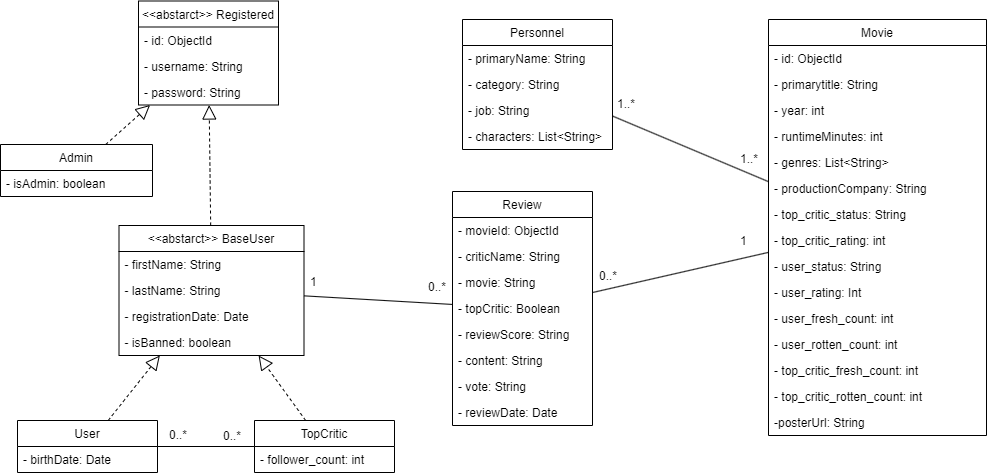

The diagram above was exported from draw.io. Its source (the exported page's mxGraphModel, read from the mxfile embedded in the PNG):
<mxGraphModel dx="1463" dy="863" grid="0" gridSize="10" guides="1" tooltips="1" connect="1" arrows="1" fold="1" page="1" pageScale="1" pageWidth="1169" pageHeight="827" math="0" shadow="0">
  <root>
    <mxCell id="0" />
    <mxCell id="1" parent="0" />
    <mxCell id="VPoVaNaABakaSM9ocbeA-1" value="&lt;&lt;abstarct&gt;&gt; Registered" style="swimlane;fontStyle=0;childLayout=stackLayout;horizontal=1;startSize=26;fillColor=none;horizontalStack=0;resizeParent=1;resizeParentMax=0;resizeLast=0;collapsible=1;marginBottom=0;" vertex="1" parent="1">
      <mxGeometry x="191" y="322.5" width="140" height="104" as="geometry" />
    </mxCell>
    <mxCell id="VPoVaNaABakaSM9ocbeA-2" value="- id: ObjectId" style="text;strokeColor=none;fillColor=none;align=left;verticalAlign=top;spacingLeft=4;spacingRight=4;overflow=hidden;rotatable=0;points=[[0,0.5],[1,0.5]];portConstraint=eastwest;" vertex="1" parent="VPoVaNaABakaSM9ocbeA-1">
      <mxGeometry y="26" width="140" height="26" as="geometry" />
    </mxCell>
    <mxCell id="VPoVaNaABakaSM9ocbeA-3" value="- username: String" style="text;strokeColor=none;fillColor=none;align=left;verticalAlign=top;spacingLeft=4;spacingRight=4;overflow=hidden;rotatable=0;points=[[0,0.5],[1,0.5]];portConstraint=eastwest;" vertex="1" parent="VPoVaNaABakaSM9ocbeA-1">
      <mxGeometry y="52" width="140" height="26" as="geometry" />
    </mxCell>
    <mxCell id="VPoVaNaABakaSM9ocbeA-4" value="- password: String" style="text;strokeColor=none;fillColor=none;align=left;verticalAlign=top;spacingLeft=4;spacingRight=4;overflow=hidden;rotatable=0;points=[[0,0.5],[1,0.5]];portConstraint=eastwest;" vertex="1" parent="VPoVaNaABakaSM9ocbeA-1">
      <mxGeometry y="78" width="140" height="26" as="geometry" />
    </mxCell>
    <mxCell id="VPoVaNaABakaSM9ocbeA-5" value="" style="endArrow=block;dashed=1;endFill=0;endSize=12;html=1;" edge="1" parent="1" source="VPoVaNaABakaSM9ocbeA-58" target="VPoVaNaABakaSM9ocbeA-1">
      <mxGeometry width="160" relative="1" as="geometry">
        <mxPoint x="157.54838709677415" y="461.5000000000001" as="sourcePoint" />
        <mxPoint x="451" y="392" as="targetPoint" />
      </mxGeometry>
    </mxCell>
    <mxCell id="VPoVaNaABakaSM9ocbeA-6" value="&lt;&lt;abstarct&gt;&gt; BaseUser" style="swimlane;fontStyle=0;childLayout=stackLayout;horizontal=1;startSize=26;fillColor=none;horizontalStack=0;resizeParent=1;resizeParentMax=0;resizeLast=0;collapsible=1;marginBottom=0;" vertex="1" parent="1">
      <mxGeometry x="171.5" y="547" width="185" height="130" as="geometry" />
    </mxCell>
    <mxCell id="VPoVaNaABakaSM9ocbeA-7" value="- firstName: String" style="text;strokeColor=none;fillColor=none;align=left;verticalAlign=top;spacingLeft=4;spacingRight=4;overflow=hidden;rotatable=0;points=[[0,0.5],[1,0.5]];portConstraint=eastwest;" vertex="1" parent="VPoVaNaABakaSM9ocbeA-6">
      <mxGeometry y="26" width="185" height="26" as="geometry" />
    </mxCell>
    <mxCell id="VPoVaNaABakaSM9ocbeA-8" value="- lastName: String" style="text;strokeColor=none;fillColor=none;align=left;verticalAlign=top;spacingLeft=4;spacingRight=4;overflow=hidden;rotatable=0;points=[[0,0.5],[1,0.5]];portConstraint=eastwest;" vertex="1" parent="VPoVaNaABakaSM9ocbeA-6">
      <mxGeometry y="52" width="185" height="26" as="geometry" />
    </mxCell>
    <mxCell id="VPoVaNaABakaSM9ocbeA-9" value="- registrationDate: Date" style="text;strokeColor=none;fillColor=none;align=left;verticalAlign=top;spacingLeft=4;spacingRight=4;overflow=hidden;rotatable=0;points=[[0,0.5],[1,0.5]];portConstraint=eastwest;" vertex="1" parent="VPoVaNaABakaSM9ocbeA-6">
      <mxGeometry y="78" width="185" height="26" as="geometry" />
    </mxCell>
    <mxCell id="VPoVaNaABakaSM9ocbeA-10" value="- isBanned: boolean" style="text;strokeColor=none;fillColor=none;align=left;verticalAlign=top;spacingLeft=4;spacingRight=4;overflow=hidden;rotatable=0;points=[[0,0.5],[1,0.5]];portConstraint=eastwest;" vertex="1" parent="VPoVaNaABakaSM9ocbeA-6">
      <mxGeometry y="104" width="185" height="26" as="geometry" />
    </mxCell>
    <mxCell id="VPoVaNaABakaSM9ocbeA-11" value="User" style="swimlane;fontStyle=0;childLayout=stackLayout;horizontal=1;startSize=26;fillColor=none;horizontalStack=0;resizeParent=1;resizeParentMax=0;resizeLast=0;collapsible=1;marginBottom=0;" vertex="1" parent="1">
      <mxGeometry x="70" y="742" width="140" height="52" as="geometry" />
    </mxCell>
    <mxCell id="VPoVaNaABakaSM9ocbeA-12" value="- birthDate: Date" style="text;strokeColor=none;fillColor=none;align=left;verticalAlign=top;spacingLeft=4;spacingRight=4;overflow=hidden;rotatable=0;points=[[0,0.5],[1,0.5]];portConstraint=eastwest;" vertex="1" parent="VPoVaNaABakaSM9ocbeA-11">
      <mxGeometry y="26" width="140" height="26" as="geometry" />
    </mxCell>
    <mxCell id="VPoVaNaABakaSM9ocbeA-13" value="" style="endArrow=block;dashed=1;endFill=0;endSize=12;html=1;" edge="1" parent="1" source="VPoVaNaABakaSM9ocbeA-6" target="VPoVaNaABakaSM9ocbeA-1">
      <mxGeometry width="160" relative="1" as="geometry">
        <mxPoint x="529.2646048109966" y="390.4999999999999" as="sourcePoint" />
        <mxPoint x="434.1030927835052" y="310" as="targetPoint" />
      </mxGeometry>
    </mxCell>
    <mxCell id="VPoVaNaABakaSM9ocbeA-14" value="" style="endArrow=block;dashed=1;endFill=0;endSize=12;html=1;" edge="1" parent="1" source="VPoVaNaABakaSM9ocbeA-11" target="VPoVaNaABakaSM9ocbeA-6">
      <mxGeometry width="160" relative="1" as="geometry">
        <mxPoint x="278.97967479674776" y="556.9999999999999" as="sourcePoint" />
        <mxPoint x="340.280487804878" y="499" as="targetPoint" />
      </mxGeometry>
    </mxCell>
    <mxCell id="VPoVaNaABakaSM9ocbeA-15" value="" style="endArrow=block;dashed=1;endFill=0;endSize=12;html=1;" edge="1" parent="1" source="VPoVaNaABakaSM9ocbeA-60" target="VPoVaNaABakaSM9ocbeA-6">
      <mxGeometry width="160" relative="1" as="geometry">
        <mxPoint x="376.5" y="742" as="sourcePoint" />
        <mxPoint x="247.1992481203008" y="609" as="targetPoint" />
      </mxGeometry>
    </mxCell>
    <mxCell id="VPoVaNaABakaSM9ocbeA-16" value="Movie" style="swimlane;fontStyle=0;childLayout=stackLayout;horizontal=1;startSize=26;fillColor=none;horizontalStack=0;resizeParent=1;resizeParentMax=0;resizeLast=0;collapsible=1;marginBottom=0;" vertex="1" parent="1">
      <mxGeometry x="821" y="341" width="218" height="416" as="geometry">
        <mxRectangle x="821" y="341" width="67" height="26" as="alternateBounds" />
      </mxGeometry>
    </mxCell>
    <mxCell id="VPoVaNaABakaSM9ocbeA-17" value="- id: ObjectId" style="text;strokeColor=none;fillColor=none;align=left;verticalAlign=top;spacingLeft=4;spacingRight=4;overflow=hidden;rotatable=0;points=[[0,0.5],[1,0.5]];portConstraint=eastwest;" vertex="1" parent="VPoVaNaABakaSM9ocbeA-16">
      <mxGeometry y="26" width="218" height="26" as="geometry" />
    </mxCell>
    <mxCell id="VPoVaNaABakaSM9ocbeA-18" value="- primarytitle: String" style="text;strokeColor=none;fillColor=none;align=left;verticalAlign=top;spacingLeft=4;spacingRight=4;overflow=hidden;rotatable=0;points=[[0,0.5],[1,0.5]];portConstraint=eastwest;" vertex="1" parent="VPoVaNaABakaSM9ocbeA-16">
      <mxGeometry y="52" width="218" height="26" as="geometry" />
    </mxCell>
    <mxCell id="VPoVaNaABakaSM9ocbeA-19" value="- year: int" style="text;strokeColor=none;fillColor=none;align=left;verticalAlign=top;spacingLeft=4;spacingRight=4;overflow=hidden;rotatable=0;points=[[0,0.5],[1,0.5]];portConstraint=eastwest;" vertex="1" parent="VPoVaNaABakaSM9ocbeA-16">
      <mxGeometry y="78" width="218" height="26" as="geometry" />
    </mxCell>
    <mxCell id="VPoVaNaABakaSM9ocbeA-20" value="- runtimeMinutes: int" style="text;strokeColor=none;fillColor=none;align=left;verticalAlign=top;spacingLeft=4;spacingRight=4;overflow=hidden;rotatable=0;points=[[0,0.5],[1,0.5]];portConstraint=eastwest;" vertex="1" parent="VPoVaNaABakaSM9ocbeA-16">
      <mxGeometry y="104" width="218" height="26" as="geometry" />
    </mxCell>
    <mxCell id="VPoVaNaABakaSM9ocbeA-21" value="- genres: List&lt;String&gt;" style="text;strokeColor=none;fillColor=none;align=left;verticalAlign=top;spacingLeft=4;spacingRight=4;overflow=hidden;rotatable=0;points=[[0,0.5],[1,0.5]];portConstraint=eastwest;" vertex="1" parent="VPoVaNaABakaSM9ocbeA-16">
      <mxGeometry y="130" width="218" height="26" as="geometry" />
    </mxCell>
    <mxCell id="VPoVaNaABakaSM9ocbeA-22" value="- productionCompany: String" style="text;strokeColor=none;fillColor=none;align=left;verticalAlign=top;spacingLeft=4;spacingRight=4;overflow=hidden;rotatable=0;points=[[0,0.5],[1,0.5]];portConstraint=eastwest;" vertex="1" parent="VPoVaNaABakaSM9ocbeA-16">
      <mxGeometry y="156" width="218" height="26" as="geometry" />
    </mxCell>
    <mxCell id="VPoVaNaABakaSM9ocbeA-23" value="- top_critic_status: String" style="text;strokeColor=none;fillColor=none;align=left;verticalAlign=top;spacingLeft=4;spacingRight=4;overflow=hidden;rotatable=0;points=[[0,0.5],[1,0.5]];portConstraint=eastwest;" vertex="1" parent="VPoVaNaABakaSM9ocbeA-16">
      <mxGeometry y="182" width="218" height="26" as="geometry" />
    </mxCell>
    <mxCell id="VPoVaNaABakaSM9ocbeA-24" value="- top_critic_rating: int" style="text;strokeColor=none;fillColor=none;align=left;verticalAlign=top;spacingLeft=4;spacingRight=4;overflow=hidden;rotatable=0;points=[[0,0.5],[1,0.5]];portConstraint=eastwest;" vertex="1" parent="VPoVaNaABakaSM9ocbeA-16">
      <mxGeometry y="208" width="218" height="26" as="geometry" />
    </mxCell>
    <mxCell id="VPoVaNaABakaSM9ocbeA-25" value="- user_status: String" style="text;strokeColor=none;fillColor=none;align=left;verticalAlign=top;spacingLeft=4;spacingRight=4;overflow=hidden;rotatable=0;points=[[0,0.5],[1,0.5]];portConstraint=eastwest;" vertex="1" parent="VPoVaNaABakaSM9ocbeA-16">
      <mxGeometry y="234" width="218" height="26" as="geometry" />
    </mxCell>
    <mxCell id="VPoVaNaABakaSM9ocbeA-26" value="- user_rating: Int" style="text;strokeColor=none;fillColor=none;align=left;verticalAlign=top;spacingLeft=4;spacingRight=4;overflow=hidden;rotatable=0;points=[[0,0.5],[1,0.5]];portConstraint=eastwest;" vertex="1" parent="VPoVaNaABakaSM9ocbeA-16">
      <mxGeometry y="260" width="218" height="26" as="geometry" />
    </mxCell>
    <mxCell id="VPoVaNaABakaSM9ocbeA-27" value="- user_fresh_count: int" style="text;strokeColor=none;fillColor=none;align=left;verticalAlign=top;spacingLeft=4;spacingRight=4;overflow=hidden;rotatable=0;points=[[0,0.5],[1,0.5]];portConstraint=eastwest;" vertex="1" parent="VPoVaNaABakaSM9ocbeA-16">
      <mxGeometry y="286" width="218" height="26" as="geometry" />
    </mxCell>
    <mxCell id="VPoVaNaABakaSM9ocbeA-28" value="- user_rotten_count: int" style="text;strokeColor=none;fillColor=none;align=left;verticalAlign=top;spacingLeft=4;spacingRight=4;overflow=hidden;rotatable=0;points=[[0,0.5],[1,0.5]];portConstraint=eastwest;" vertex="1" parent="VPoVaNaABakaSM9ocbeA-16">
      <mxGeometry y="312" width="218" height="26" as="geometry" />
    </mxCell>
    <mxCell id="VPoVaNaABakaSM9ocbeA-29" value="- top_critic_fresh_count: int" style="text;strokeColor=none;fillColor=none;align=left;verticalAlign=top;spacingLeft=4;spacingRight=4;overflow=hidden;rotatable=0;points=[[0,0.5],[1,0.5]];portConstraint=eastwest;" vertex="1" parent="VPoVaNaABakaSM9ocbeA-16">
      <mxGeometry y="338" width="218" height="26" as="geometry" />
    </mxCell>
    <mxCell id="VPoVaNaABakaSM9ocbeA-30" value="- top_critic_rotten_count: int" style="text;strokeColor=none;fillColor=none;align=left;verticalAlign=top;spacingLeft=4;spacingRight=4;overflow=hidden;rotatable=0;points=[[0,0.5],[1,0.5]];portConstraint=eastwest;" vertex="1" parent="VPoVaNaABakaSM9ocbeA-16">
      <mxGeometry y="364" width="218" height="26" as="geometry" />
    </mxCell>
    <mxCell id="VPoVaNaABakaSM9ocbeA-31" value="-posterUrl: String" style="text;strokeColor=none;fillColor=none;align=left;verticalAlign=top;spacingLeft=4;spacingRight=4;overflow=hidden;rotatable=0;points=[[0,0.5],[1,0.5]];portConstraint=eastwest;" vertex="1" parent="VPoVaNaABakaSM9ocbeA-16">
      <mxGeometry y="390" width="218" height="26" as="geometry" />
    </mxCell>
    <mxCell id="VPoVaNaABakaSM9ocbeA-32" value="Review" style="swimlane;fontStyle=0;childLayout=stackLayout;horizontal=1;startSize=26;fillColor=none;horizontalStack=0;resizeParent=1;resizeParentMax=0;resizeLast=0;collapsible=1;marginBottom=0;" vertex="1" parent="1">
      <mxGeometry x="505" y="513" width="140" height="234" as="geometry" />
    </mxCell>
    <mxCell id="VPoVaNaABakaSM9ocbeA-33" value="- movieId: ObjectId" style="text;strokeColor=none;fillColor=none;align=left;verticalAlign=top;spacingLeft=4;spacingRight=4;overflow=hidden;rotatable=0;points=[[0,0.5],[1,0.5]];portConstraint=eastwest;" vertex="1" parent="VPoVaNaABakaSM9ocbeA-32">
      <mxGeometry y="26" width="140" height="26" as="geometry" />
    </mxCell>
    <mxCell id="VPoVaNaABakaSM9ocbeA-34" value="- criticName: String" style="text;strokeColor=none;fillColor=none;align=left;verticalAlign=top;spacingLeft=4;spacingRight=4;overflow=hidden;rotatable=0;points=[[0,0.5],[1,0.5]];portConstraint=eastwest;" vertex="1" parent="VPoVaNaABakaSM9ocbeA-32">
      <mxGeometry y="52" width="140" height="26" as="geometry" />
    </mxCell>
    <mxCell id="VPoVaNaABakaSM9ocbeA-35" value="- movie: String" style="text;strokeColor=none;fillColor=none;align=left;verticalAlign=top;spacingLeft=4;spacingRight=4;overflow=hidden;rotatable=0;points=[[0,0.5],[1,0.5]];portConstraint=eastwest;" vertex="1" parent="VPoVaNaABakaSM9ocbeA-32">
      <mxGeometry y="78" width="140" height="26" as="geometry" />
    </mxCell>
    <mxCell id="VPoVaNaABakaSM9ocbeA-36" value="- topCritic: Boolean" style="text;strokeColor=none;fillColor=none;align=left;verticalAlign=top;spacingLeft=4;spacingRight=4;overflow=hidden;rotatable=0;points=[[0,0.5],[1,0.5]];portConstraint=eastwest;" vertex="1" parent="VPoVaNaABakaSM9ocbeA-32">
      <mxGeometry y="104" width="140" height="26" as="geometry" />
    </mxCell>
    <mxCell id="VPoVaNaABakaSM9ocbeA-37" value="- reviewScore: String" style="text;strokeColor=none;fillColor=none;align=left;verticalAlign=top;spacingLeft=4;spacingRight=4;overflow=hidden;rotatable=0;points=[[0,0.5],[1,0.5]];portConstraint=eastwest;" vertex="1" parent="VPoVaNaABakaSM9ocbeA-32">
      <mxGeometry y="130" width="140" height="26" as="geometry" />
    </mxCell>
    <mxCell id="VPoVaNaABakaSM9ocbeA-38" value="- content: String" style="text;strokeColor=none;fillColor=none;align=left;verticalAlign=top;spacingLeft=4;spacingRight=4;overflow=hidden;rotatable=0;points=[[0,0.5],[1,0.5]];portConstraint=eastwest;" vertex="1" parent="VPoVaNaABakaSM9ocbeA-32">
      <mxGeometry y="156" width="140" height="26" as="geometry" />
    </mxCell>
    <mxCell id="VPoVaNaABakaSM9ocbeA-39" value="- vote: String" style="text;strokeColor=none;fillColor=none;align=left;verticalAlign=top;spacingLeft=4;spacingRight=4;overflow=hidden;rotatable=0;points=[[0,0.5],[1,0.5]];portConstraint=eastwest;" vertex="1" parent="VPoVaNaABakaSM9ocbeA-32">
      <mxGeometry y="182" width="140" height="26" as="geometry" />
    </mxCell>
    <mxCell id="VPoVaNaABakaSM9ocbeA-40" value="- reviewDate: Date" style="text;strokeColor=none;fillColor=none;align=left;verticalAlign=top;spacingLeft=4;spacingRight=4;overflow=hidden;rotatable=0;points=[[0,0.5],[1,0.5]];portConstraint=eastwest;" vertex="1" parent="VPoVaNaABakaSM9ocbeA-32">
      <mxGeometry y="208" width="140" height="26" as="geometry" />
    </mxCell>
    <mxCell id="VPoVaNaABakaSM9ocbeA-41" value="Personnel" style="swimlane;fontStyle=0;childLayout=stackLayout;horizontal=1;startSize=26;fillColor=none;horizontalStack=0;resizeParent=1;resizeParentMax=0;resizeLast=0;collapsible=1;marginBottom=0;" vertex="1" parent="1">
      <mxGeometry x="515" y="341" width="150" height="130" as="geometry" />
    </mxCell>
    <mxCell id="VPoVaNaABakaSM9ocbeA-42" value="- primaryName: String" style="text;strokeColor=none;fillColor=none;align=left;verticalAlign=top;spacingLeft=4;spacingRight=4;overflow=hidden;rotatable=0;points=[[0,0.5],[1,0.5]];portConstraint=eastwest;" vertex="1" parent="VPoVaNaABakaSM9ocbeA-41">
      <mxGeometry y="26" width="150" height="26" as="geometry" />
    </mxCell>
    <mxCell id="VPoVaNaABakaSM9ocbeA-43" value="- category: String" style="text;strokeColor=none;fillColor=none;align=left;verticalAlign=top;spacingLeft=4;spacingRight=4;overflow=hidden;rotatable=0;points=[[0,0.5],[1,0.5]];portConstraint=eastwest;" vertex="1" parent="VPoVaNaABakaSM9ocbeA-41">
      <mxGeometry y="52" width="150" height="26" as="geometry" />
    </mxCell>
    <mxCell id="VPoVaNaABakaSM9ocbeA-44" value="- job: String" style="text;strokeColor=none;fillColor=none;align=left;verticalAlign=top;spacingLeft=4;spacingRight=4;overflow=hidden;rotatable=0;points=[[0,0.5],[1,0.5]];portConstraint=eastwest;" vertex="1" parent="VPoVaNaABakaSM9ocbeA-41">
      <mxGeometry y="78" width="150" height="26" as="geometry" />
    </mxCell>
    <mxCell id="VPoVaNaABakaSM9ocbeA-45" value="- characters: List&lt;String&gt;" style="text;strokeColor=none;fillColor=none;align=left;verticalAlign=top;spacingLeft=4;spacingRight=4;overflow=hidden;rotatable=0;points=[[0,0.5],[1,0.5]];portConstraint=eastwest;" vertex="1" parent="VPoVaNaABakaSM9ocbeA-41">
      <mxGeometry y="104" width="150" height="26" as="geometry" />
    </mxCell>
    <mxCell id="VPoVaNaABakaSM9ocbeA-46" value="" style="endArrow=none;endFill=0;endSize=12;html=1;" edge="1" parent="1" source="VPoVaNaABakaSM9ocbeA-16" target="VPoVaNaABakaSM9ocbeA-32">
      <mxGeometry width="160" relative="1" as="geometry">
        <mxPoint x="1024.4999999999998" y="440.4816053511704" as="sourcePoint" />
        <mxPoint x="1144.5000000000002" y="412.38795986622085" as="targetPoint" />
      </mxGeometry>
    </mxCell>
    <mxCell id="VPoVaNaABakaSM9ocbeA-47" style="rounded=0;orthogonalLoop=1;jettySize=auto;html=1;endArrow=none;endFill=0;" edge="1" parent="1" source="VPoVaNaABakaSM9ocbeA-16" target="VPoVaNaABakaSM9ocbeA-41">
      <mxGeometry relative="1" as="geometry" />
    </mxCell>
    <mxCell id="VPoVaNaABakaSM9ocbeA-48" value="1..*" style="text;html=1;resizable=0;points=[];autosize=1;align=left;verticalAlign=top;spacingTop=-4;" vertex="1" parent="1">
      <mxGeometry x="791" y="471" width="28" height="14" as="geometry" />
    </mxCell>
    <mxCell id="VPoVaNaABakaSM9ocbeA-49" value="1..*" style="text;html=1;resizable=0;points=[];autosize=1;align=left;verticalAlign=top;spacingTop=-4;" vertex="1" parent="1">
      <mxGeometry x="668" y="416" width="28" height="14" as="geometry" />
    </mxCell>
    <mxCell id="VPoVaNaABakaSM9ocbeA-50" value="1" style="text;html=1;resizable=0;points=[];autosize=1;align=left;verticalAlign=top;spacingTop=-4;" vertex="1" parent="1">
      <mxGeometry x="791" y="553" width="17" height="14" as="geometry" />
    </mxCell>
    <mxCell id="VPoVaNaABakaSM9ocbeA-51" value="0..*" style="text;html=1;resizable=0;points=[];autosize=1;align=left;verticalAlign=top;spacingTop=-4;" vertex="1" parent="1">
      <mxGeometry x="650" y="588" width="28" height="14" as="geometry" />
    </mxCell>
    <mxCell id="VPoVaNaABakaSM9ocbeA-52" value="" style="endArrow=none;endFill=0;endSize=12;html=1;" edge="1" parent="1" source="VPoVaNaABakaSM9ocbeA-32" target="VPoVaNaABakaSM9ocbeA-6">
      <mxGeometry width="160" relative="1" as="geometry">
        <mxPoint x="806.5" y="512.951293759513" as="sourcePoint" />
        <mxPoint x="657" y="577.347792998478" as="targetPoint" />
      </mxGeometry>
    </mxCell>
    <mxCell id="VPoVaNaABakaSM9ocbeA-53" value="0..*" style="text;html=1;resizable=0;points=[];autosize=1;align=left;verticalAlign=top;spacingTop=-4;" vertex="1" parent="1">
      <mxGeometry x="479" y="599" width="28" height="14" as="geometry" />
    </mxCell>
    <mxCell id="VPoVaNaABakaSM9ocbeA-54" value="1" style="text;html=1;resizable=0;points=[];autosize=1;align=left;verticalAlign=top;spacingTop=-4;" vertex="1" parent="1">
      <mxGeometry x="361" y="594" width="17" height="14" as="geometry" />
    </mxCell>
    <mxCell id="VPoVaNaABakaSM9ocbeA-55" value="" style="endArrow=none;endFill=0;endSize=12;html=1;" edge="1" parent="1" source="VPoVaNaABakaSM9ocbeA-60" target="VPoVaNaABakaSM9ocbeA-11">
      <mxGeometry width="160" relative="1" as="geometry">
        <mxPoint x="305" y="768" as="sourcePoint" />
        <mxPoint x="366.5" y="618.4568690095846" as="targetPoint" />
      </mxGeometry>
    </mxCell>
    <mxCell id="VPoVaNaABakaSM9ocbeA-56" value="0..*" style="text;html=1;resizable=0;points=[];autosize=1;align=left;verticalAlign=top;spacingTop=-4;" vertex="1" parent="1">
      <mxGeometry x="220" y="747" width="28" height="14" as="geometry" />
    </mxCell>
    <mxCell id="VPoVaNaABakaSM9ocbeA-57" value="0..*" style="text;html=1;resizable=0;points=[];autosize=1;align=left;verticalAlign=top;spacingTop=-4;" vertex="1" parent="1">
      <mxGeometry x="274" y="748" width="28" height="14" as="geometry" />
    </mxCell>
    <mxCell id="VPoVaNaABakaSM9ocbeA-58" value="Admin" style="swimlane;fontStyle=0;childLayout=stackLayout;horizontal=1;startSize=26;fillColor=none;horizontalStack=0;resizeParent=1;resizeParentMax=0;resizeLast=0;collapsible=1;marginBottom=0;" vertex="1" parent="1">
      <mxGeometry x="53" y="466" width="152" height="52" as="geometry" />
    </mxCell>
    <mxCell id="VPoVaNaABakaSM9ocbeA-59" value="- isAdmin: boolean" style="text;strokeColor=none;fillColor=none;align=left;verticalAlign=top;spacingLeft=4;spacingRight=4;overflow=hidden;rotatable=0;points=[[0,0.5],[1,0.5]];portConstraint=eastwest;" vertex="1" parent="VPoVaNaABakaSM9ocbeA-58">
      <mxGeometry y="26" width="152" height="26" as="geometry" />
    </mxCell>
    <mxCell id="VPoVaNaABakaSM9ocbeA-60" value="TopCritic" style="swimlane;fontStyle=0;childLayout=stackLayout;horizontal=1;startSize=26;fillColor=none;horizontalStack=0;resizeParent=1;resizeParentMax=0;resizeLast=0;collapsible=1;marginBottom=0;" vertex="1" parent="1">
      <mxGeometry x="307" y="742" width="140" height="52" as="geometry" />
    </mxCell>
    <mxCell id="VPoVaNaABakaSM9ocbeA-61" value="- follower_count: int" style="text;strokeColor=none;fillColor=none;align=left;verticalAlign=top;spacingLeft=4;spacingRight=4;overflow=hidden;rotatable=0;points=[[0,0.5],[1,0.5]];portConstraint=eastwest;" vertex="1" parent="VPoVaNaABakaSM9ocbeA-60">
      <mxGeometry y="26" width="140" height="26" as="geometry" />
    </mxCell>
  </root>
</mxGraphModel>